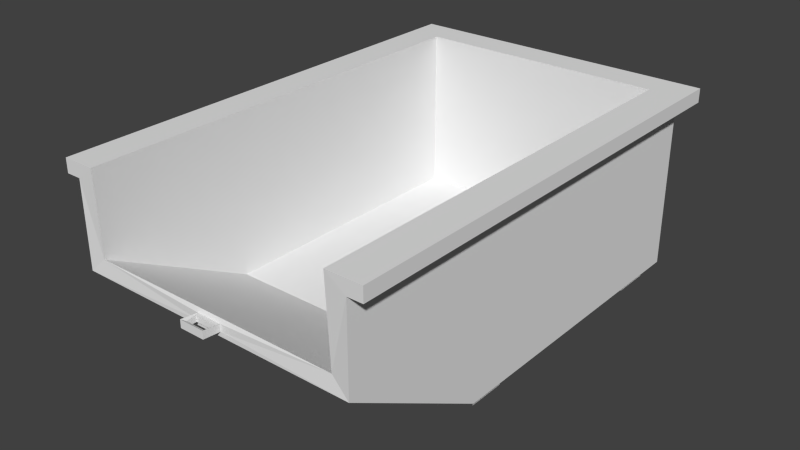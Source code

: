 # Source: benne.blend  (saved by Blender 2.64.0; exported with 4.5.12 LTS)
import bpy
from mathutils import Matrix  # noqa: F401  (used for matrix-valued properties, if any)

bpy.ops.wm.read_factory_settings(use_empty=True)
scene = bpy.context.scene
scene.name = 'Scene'

# ---- collections
col_collection_1 = bpy.data.collections.new('Collection 1'); scene.collection.children.link(col_collection_1)

# ---- materials (node trees are filled in below, after node groups)
mat_dumbster_bmp = bpy.data.materials.new('dumbster.bmp')
mat_dumbster_bmp.alpha_threshold = 0.0
mat_dumbster_bmp.use_transparent_shadow = False
mat_dumbster_bmp.specular_color = (0.0, 0.0, 0.0)
mat_dumbster_bmp.roughness = 0.5
mat_dumbster_bmp.specular_intensity = 1.0
mat_dumbster_bmp.line_color = (0.0, 0.0, 0.0, 1.0)

# ---- material node trees

# ---- world
world_world = bpy.data.worlds.new('World'); scene.world = world_world
world_world.color = (0.05088, 0.05088, 0.05088)
world_world.use_sun_shadow = False
world_world.sun_shadow_jitter_overblur = 0.0
world_world.cycles.sampling_method = 'MANUAL'
world_world.cycles.sample_map_resolution = 256

# ---- meshes
me_group = bpy.data.meshes.new('Group')
me_group.from_pydata([(-31.19, 8.076, 38.85), (-30.88, 47.89, 76.27), (-31.19, 27.61, 75.8), (30.18, 47.89, 76.27), (30.79, 8.076, 38.85), (30.79, 27.61, 75.8), (-35.14, 44.51, 76.27), (-38.78, 44.51, 76.27), (-35.14, 44.51, 73.46), (-35.14, 3.38, 40.25), (35.04, 3.38, 40.25), (-35.14, 23.85, 76.27), (35.04, 23.85, 76.27), (35.04, 44.51, -35.04), (35.04, 44.51, 73.46), (35.04, 3.38, 40.25), (35.04, 3.38, -35.04), (35.04, 44.51, 73.46), (38.69, 44.51, 76.27), (35.04, 44.51, 76.27), (38.69, 44.51, 76.27), (35.04, 44.51, 73.46), (35.04, 44.51, -35.04), (38.69, 44.51, -38.78), (-38.78, 44.51, -38.78), (-35.14, 44.51, -35.04), (-38.78, 47.89, -38.78), (38.69, 47.89, -38.78), (38.69, 44.51, -38.78), (-38.78, 44.51, -38.78), (30.18, 47.89, 76.27), (38.69, 47.89, 76.27), (30.18, 47.89, -30.83), (38.69, 47.89, -38.78), (-38.78, 47.89, -38.78), (-30.88, 47.89, -30.83), (-38.78, 47.89, 76.27), (-30.88, 47.89, 76.27), (38.69, 47.89, -38.78), (38.69, 47.89, 76.27), (38.69, 44.51, -38.78), (38.69, 44.51, 76.27), (30.18, 47.89, 76.27), (35.04, 44.51, 76.27), (38.69, 47.89, 76.27), (38.69, 44.51, 76.27), (30.79, 27.61, 75.8), (35.04, 23.85, 76.27), (-38.78, 44.51, -38.78), (-38.78, 44.51, 76.27), (-38.78, 47.89, 76.27), (-38.78, 47.89, -38.78), (-35.14, 44.51, 73.46), (-38.78, 44.51, 76.27), (-35.14, 44.51, -35.04), (35.04, 44.51, -35.04), (-35.14, 3.38, -35.04), (35.04, 3.38, -35.04), (-35.14, 3.38, 40.25), (-35.14, 44.51, 73.46), (-35.14, 44.51, -35.04), (-35.14, 3.38, -35.04), (35.04, 44.51, 76.27), (35.04, 23.85, 76.27), (-35.14, 3.38, -35.04), (35.04, 3.38, -35.04), (-38.78, 47.89, 76.27), (-38.78, 44.51, 76.27), (-35.14, 44.51, 76.27), (-30.88, 47.89, 76.27), (-31.19, 27.61, 75.8), (-35.14, 23.85, 76.27), (-2.629, 24.98, 76.27), (-2.629, 26.67, 76.27), (3.447, 26.67, 76.27), (-2.629, 26.67, 76.27), (-2.021, 26.67, 77.2), (3.143, 26.67, 77.2), (3.447, 26.67, 76.27), (3.143, 26.67, 79.54), (3.447, 27.23, 80.47), (3.447, 25.35, 80.47), (3.447, 24.98, 76.27), (3.143, 25.35, 77.2), (-2.021, 25.35, 77.2), (-2.629, 24.98, 76.27), (-2.021, 25.35, 79.54), (-2.629, 25.35, 80.47), (3.143, 25.35, 79.54), (-2.021, 26.67, 79.54), (3.447, 24.98, 76.27), (-31.19, 27.61, 75.8), (30.79, 27.61, 75.8), (-31.19, 8.076, 38.85), (30.79, 8.076, 38.85), (-30.88, 47.89, -30.83), (-30.88, 8.076, -30.83), (-30.88, 8.076, -30.83), (30.18, 8.076, -30.83), (30.18, 47.89, -30.83), (-30.88, 47.89, -30.83), (30.18, 47.89, -30.83), (30.18, 8.076, -30.83), (-31.19, 8.076, 38.85), (30.79, 8.076, 38.85), (30.18, 8.076, -30.83), (-30.88, 8.076, -30.83), (-2.629, 27.23, 80.47), (-35.14, 23.85, 76.27), (-35.14, 44.51, 76.27), (-33.01, -1e-06, -31.77), (-33.01, -1e-06, -22.41), (-33.01, 3.756, -21.95), (-33.01, 3.756, -32.23), (-33.01, -1e-06, -22.41), (32.61, 1e-06, -22.41), (-33.01, 3.756, -21.95), (32.61, 3.756, -21.95), (-33.01, -1e-06, -31.77), (32.61, 1e-06, -31.77), (-33.01, 3.756, -21.95), (32.61, 3.756, -21.95), (32.61, 3.756, -32.23), (-33.01, 3.756, -32.23), (32.61, 3.756, -32.23), (32.61, 3.756, -21.95), (32.61, 1e-06, -22.41), (32.61, 1e-06, -31.77), (-33.01, 3.756, -32.23), (32.61, 3.756, -32.23), (-33.01, -1e-06, 27.63), (-33.01, -1e-06, 36.98), (-33.01, 3.756, 37.45), (-33.01, 3.756, 27.16), (-33.01, -1e-06, 36.98), (32.61, 1e-06, 36.98), (-33.01, 3.756, 37.45), (32.61, 3.756, 37.45), (-33.01, -1e-06, 27.63), (32.61, 1e-06, 27.63), (-33.01, 3.756, 37.45), (32.61, 3.756, 37.45), (32.61, 3.756, 27.16), (-33.01, 3.756, 27.16), (32.61, 3.756, 27.16), (32.61, 3.756, 37.45), (32.61, 1e-06, 36.98), (32.61, 1e-06, 27.63), (-33.01, 3.756, 27.16), (32.61, 3.756, 27.16)], [], [(0, 1, 2), (3, 4, 5), (6, 7, 8), (9, 10, 11), (10, 12, 11), (13, 14, 15), (15, 16, 13), (17, 18, 19), (20, 21, 22), (22, 23, 20), (24, 23, 22), (24, 22, 25), (26, 27, 28), (28, 29, 26), (30, 31, 32), (31, 33, 32), (32, 33, 34), (32, 34, 35), (35, 34, 36), (35, 36, 37), (38, 39, 40), (39, 41, 40), (42, 43, 44), (43, 45, 44), (46, 47, 43), (46, 43, 42), (48, 49, 50), (48, 50, 51), (25, 52, 53), (53, 24, 25), (54, 55, 56), (55, 57, 56), (58, 59, 60), (60, 61, 58), (14, 62, 63), (63, 15, 14), (10, 9, 64), (64, 65, 10), (66, 67, 68), (66, 68, 69), (70, 69, 68), (68, 71, 70), (70, 71, 72), (70, 72, 73), (46, 70, 73), (46, 73, 74), (75, 76, 77), (77, 78, 75), (77, 79, 80), (80, 78, 77), (80, 81, 82), (82, 78, 80), (83, 84, 85), (85, 82, 83), (85, 84, 86), (85, 86, 87), (87, 86, 88), (88, 81, 87), (86, 89, 79), (79, 88, 86), (84, 76, 89), (84, 89, 86), (88, 83, 82), (82, 81, 88), (46, 74, 90), (90, 47, 46), (91, 92, 93), (92, 94, 93), (1, 0, 95), (0, 96, 95), (97, 98, 99), (97, 99, 100), (4, 3, 101), (101, 102, 4), (103, 104, 105), (105, 106, 103), (81, 80, 107), (81, 107, 87), (79, 89, 107), (107, 80, 79), (88, 79, 83), (79, 77, 83), (77, 76, 84), (84, 83, 77), (107, 89, 75), (89, 76, 75), (85, 87, 107), (107, 75, 85), (47, 90, 72), (47, 72, 71), (108, 109, 59), (59, 58, 108), (110, 111, 112), (110, 112, 113), (114, 115, 116), (115, 117, 116), (118, 119, 115), (118, 115, 114), (120, 121, 122), (122, 123, 120), (124, 125, 126), (126, 127, 124), (128, 129, 118), (129, 119, 118), (130, 131, 132), (130, 132, 133), (134, 135, 136), (135, 137, 136), (138, 139, 135), (138, 135, 134), (140, 141, 142), (142, 143, 140), (144, 145, 146), (146, 147, 144), (148, 149, 138), (149, 139, 138)])
_uv = me_group.uv_layers.new(name='UVMap')
_uv.uv.foreach_set('vector', [0.04688, 0.2188, 0.2812, 0.3359, 0.1641, 0.332, 0.04688, 0.3281, 0.2812, 0.2148, 0.1641, 0.3281, 0.0, 0.0, 0.0, 0.0, 0.0, 0.0, 0.457, 0.007813, 0.457, 0.293, 0.3008, 0.007813, 0.457, 0.293, 0.3008, 0.293, 0.3008, 0.007813, 0.4805, 0.9727, 0.01953, 0.9727, 0.1641, 0.6875, 0.1641, 0.6875, 0.4805, 0.6875, 0.4805, 0.9727, 0.0, 0.0, 0.0, 0.0, 0.0, 0.0, 0.3164, 0.293, 0.3242, 0.2773, 0.7227, 0.2773, 0.7227, 0.2773, 0.7344, 0.293, 0.3164, 0.293, 0.7344, 0.007813, 0.7344, 0.293, 0.7227, 0.2773, 0.7344, 0.007813, 0.7227, 0.2773, 0.7227, 0.02344, 0.4883, 0.9961, 0.01562, 0.9961, 0.01562, 0.9727, 0.01562, 0.9727, 0.4883, 0.9727, 0.4883, 0.9961, 0.6602, 0.6289, 0.6602, 0.6523, 0.375, 0.6289, 0.6602, 0.6523, 0.3516, 0.6523, 0.375, 0.6289, 0.4023, 0.625, 0.375, 0.6484, 0.6523, 0.6484, 0.4023, 0.625, 0.6523, 0.6484, 0.6211, 0.625, 0.3711, 0.625, 0.3516, 0.6523, 0.6445, 0.6523, 0.3711, 0.625, 0.6445, 0.6523, 0.6445, 0.625, 0.4922, 1.0, 0.003906, 1.0, 0.4922, 0.9766, 0.003906, 1.0, 0.003906, 0.9727, 0.4922, 0.9766, 0.3555, 0.1328, 0.3281, 0.1484, 0.3086, 0.1328, 0.3281, 0.1484, 0.3086, 0.1484, 0.3086, 0.1328, 0.3516, 0.2266, 0.3281, 0.2461, 0.3281, 0.1484, 0.3516, 0.2266, 0.3281, 0.1484, 0.3555, 0.1328, 0.003906, 0.9766, 0.4922, 0.9766, 0.4922, 1.0, 0.003906, 0.9766, 0.4922, 1.0, 0.003906, 1.0, 0.7227, 0.02344, 0.3242, 0.02344, 0.3164, 0.007813, 0.3164, 0.007813, 0.7344, 0.007813, 0.7227, 0.02344, 0.3281, 0.625, 0.01172, 0.625, 0.3281, 0.3359, 0.01172, 0.625, 0.01172, 0.3359, 0.3281, 0.3359, 0.832, 0.6875, 0.9727, 0.9766, 0.5117, 0.9766, 0.5117, 0.9766, 0.5117, 0.6875, 0.832, 0.6875, 0.01953, 0.9727, 0.01172, 0.9727, 0.01172, 0.8281, 0.01172, 0.8281, 0.1641, 0.6875, 0.01953, 0.9727, 0.457, 0.293, 0.457, 0.007813, 0.7461, 0.007813, 0.7461, 0.007813, 0.7461, 0.293, 0.457, 0.293, 0.7461, 0.1328, 0.7461, 0.1484, 0.7266, 0.1484, 0.7461, 0.1328, 0.7266, 0.1484, 0.6992, 0.1328, 0.7031, 0.2266, 0.6992, 0.1328, 0.7266, 0.1484, 0.7266, 0.1484, 0.7227, 0.2461, 0.7031, 0.2266, 0.7031, 0.2266, 0.7227, 0.2461, 0.543, 0.2422, 0.7031, 0.2266, 0.543, 0.2422, 0.543, 0.2305, 0.3516, 0.2266, 0.7031, 0.2266, 0.543, 0.2305, 0.3516, 0.2266, 0.543, 0.2305, 0.5039, 0.2305, 0.125, 0.09375, 0.1328, 0.09375, 0.1953, 0.09375, 0.1953, 0.09375, 0.2031, 0.09375, 0.125, 0.09375, 0.1953, 0.09375, 0.1953, 0.09375, 0.2031, 0.09375, 0.2031, 0.09375, 0.2031, 0.09375, 0.1953, 0.09375, 0.2031, 0.09375, 0.2031, 0.07422, 0.2031, 0.07422, 0.2031, 0.07422, 0.2031, 0.09375, 0.2031, 0.09375, 0.1953, 0.07422, 0.1328, 0.07422, 0.125, 0.07422, 0.125, 0.07422, 0.2031, 0.07422, 0.1953, 0.07422, 0.125, 0.07422, 0.1328, 0.07422, 0.1328, 0.07422, 0.125, 0.07422, 0.1328, 0.07422, 0.125, 0.07422, 0.125, 0.07422, 0.1328, 0.07422, 0.1953, 0.07422, 0.1953, 0.07422, 0.2031, 0.07422, 0.125, 0.07422, 0.1328, 0.07422, 0.1328, 0.09375, 0.1953, 0.09375, 0.1953, 0.09375, 0.1953, 0.07422, 0.1328, 0.07422, 0.1328, 0.07422, 0.1328, 0.09375, 0.1328, 0.09375, 0.1328, 0.07422, 0.1328, 0.09375, 0.1328, 0.07422, 0.1953, 0.07422, 0.1953, 0.07422, 0.2031, 0.07422, 0.2031, 0.07422, 0.2031, 0.07422, 0.1953, 0.07422, 0.3516, 0.2266, 0.5039, 0.2305, 0.5039, 0.2422, 0.5039, 0.2422, 0.3281, 0.2461, 0.3516, 0.2266, 0.2852, 0.3242, 0.04688, 0.3242, 0.2852, 0.01562, 0.04688, 0.3242, 0.04688, 0.01562, 0.2852, 0.01562, 0.2812, 0.3359, 0.04688, 0.2188, 0.2812, 0.007813, 0.04688, 0.2188, 0.04688, 0.007813, 0.2812, 0.007813, 0.2812, 0.332, 0.04297, 0.332, 0.04297, 0.01172, 0.2812, 0.332, 0.04297, 0.01172, 0.2812, 0.01172, 0.2812, 0.2148, 0.04688, 0.3281, 0.04688, 0.007813, 0.04688, 0.007813, 0.2812, 0.007813, 0.2812, 0.2148, 0.2852, 0.3359, 0.04297, 0.3359, 0.04688, 0.003906, 0.04688, 0.003906, 0.2812, 0.003906, 0.2852, 0.3359, 0.2031, 0.07422, 0.2031, 0.09375, 0.125, 0.09375, 0.2031, 0.07422, 0.125, 0.09375, 0.125, 0.07422, 0.1953, 0.09375, 0.1328, 0.09375, 0.125, 0.09375, 0.125, 0.09375, 0.2031, 0.09375, 0.1953, 0.09375, 0.1953, 0.07422, 0.1953, 0.09375, 0.1953, 0.07422, 0.1953, 0.09375, 0.1953, 0.09375, 0.1953, 0.07422, 0.1953, 0.09375, 0.1328, 0.09375, 0.1328, 0.07422, 0.1328, 0.07422, 0.1953, 0.07422, 0.1953, 0.09375, 0.125, 0.09375, 0.1328, 0.09375, 0.125, 0.09375, 0.1328, 0.09375, 0.1328, 0.09375, 0.125, 0.09375, 0.125, 0.07422, 0.125, 0.07422, 0.125, 0.09375, 0.125, 0.09375, 0.125, 0.09375, 0.125, 0.07422, 0.3281, 0.2461, 0.5039, 0.2422, 0.543, 0.2422, 0.3281, 0.2461, 0.543, 0.2422, 0.7227, 0.2461, 0.9844, 0.832, 0.9844, 0.9727, 0.9727, 0.9766, 0.9727, 0.9766, 0.832, 0.6875, 0.9844, 0.832, 0.9141, 0.6602, 0.9648, 0.6602, 0.9688, 0.6836, 0.9141, 0.6602, 0.9688, 0.6836, 0.9102, 0.6836, 0.3789, 0.003906, 0.3789, 0.293, 0.3594, 0.003906, 0.3789, 0.293, 0.3594, 0.293, 0.3594, 0.003906, 0.4219, 0.003906, 0.4219, 0.293, 0.3789, 0.293, 0.4219, 0.003906, 0.3789, 0.293, 0.3789, 0.003906, 0.0, 0.0, 0.0, 0.0, 0.0, 0.0, 0.0, 0.0, 0.0, 0.0, 0.0, 0.0, 0.5938, 0.6875, 0.5312, 0.6875, 0.5352, 0.6641, 0.5352, 0.6641, 0.5898, 0.6641, 0.5938, 0.6875, 0.4414, 0.003906, 0.4414, 0.293, 0.4219, 0.003906, 0.4414, 0.293, 0.4219, 0.293, 0.4219, 0.003906, 0.9141, 0.6602, 0.9648, 0.6602, 0.9688, 0.6836, 0.9141, 0.6602, 0.9688, 0.6836, 0.9102, 0.6836, 0.6367, 0.003906, 0.6367, 0.293, 0.6211, 0.003906, 0.6367, 0.293, 0.6211, 0.293, 0.6211, 0.003906, 0.6836, 0.003906, 0.6836, 0.293, 0.6367, 0.293, 0.6836, 0.003906, 0.6367, 0.293, 0.6367, 0.003906, 0.0, 0.0, 0.0, 0.0, 0.0, 0.0, 0.0, 0.0, 0.0, 0.0, 0.0, 0.0, 0.5898, 0.6875, 0.5312, 0.6875, 0.5352, 0.6641, 0.5352, 0.6641, 0.5898, 0.6641, 0.5898, 0.6875, 0.7031, 0.003906, 0.7031, 0.293, 0.6836, 0.003906, 0.7031, 0.293, 0.6836, 0.293, 0.6836, 0.003906])
me_group.materials.append(mat_dumbster_bmp)
me_group.use_remesh_preserve_volume = False
me_group.use_remesh_preserve_attributes = False
me_group.use_mirror_vertex_groups = False
me_group.update()

# ---- objects
ob_group = bpy.data.objects.new('Group', me_group)

# ---- transforms, parenting, visibility, modifiers, constraints
ob_group.location = (0.0, 0.0, 0.0)
ob_group.rotation_euler = (1.571, -0.0, 0.0)
ob_group.lineart.crease_threshold = 0.0

# ---- collection membership
col_collection_1.objects.link(ob_group)

# ---- scene / render settings (as saved in the file)
scene.frame_start = 1; scene.frame_end = 250; scene.frame_set(1)
scene.render.engine = 'BLENDER_EEVEE_NEXT'
scene.render.image_settings.color_mode = 'RGB'
scene.render.image_settings.compression = 90
scene.render.resolution_percentage = 50
scene.render.dither_intensity = 0.0
scene.render.bake_margin = 2
scene.render.bake_bias = 0.0
scene.cycles.use_denoising = False
scene.cycles.samples = 10
scene.cycles.sampling_pattern = 'TABULATED_SOBOL'
scene.cycles.light_sampling_threshold = 0.0
scene.cycles.use_adaptive_sampling = False
scene.cycles.use_light_tree = False
scene.cycles.blur_glossy = 0.0
scene.cycles.volume_bounces = 1
scene.cycles.pixel_filter_type = 'GAUSSIAN'
scene.cycles.sample_clamp_indirect = 0.0
scene.view_settings.view_transform = 'Standard'
bpy.context.view_layer.update()

# ---- added for rendering (the .blend has no active camera and no usable light): camera, sun
cam_auto = bpy.data.cameras.new('AutoCamera')
cam_auto.lens = 50.0
cam_auto.sensor_width = 36.0
cam_auto.clip_end = 2436.56
ob_auto_camera = bpy.data.objects.new('AutoCamera', cam_auto)
scene.collection.objects.link(ob_auto_camera)
ob_auto_camera.location = (138.789, -187.45, 135.014)
ob_auto_camera.rotation_euler = (1.09748, -7.21219e-08, 0.694738)
scene.camera = ob_auto_camera
light_auto_sun = bpy.data.lights.new('AutoSun', 'SUN')
light_auto_sun.energy = 3.0
light_auto_sun.angle = 0.0523599
ob_auto_sun = bpy.data.objects.new('AutoSun', light_auto_sun)
scene.collection.objects.link(ob_auto_sun)
ob_auto_sun.rotation_euler = (0.872665, 0.174533, 0.523599)
bpy.context.view_layer.update()
